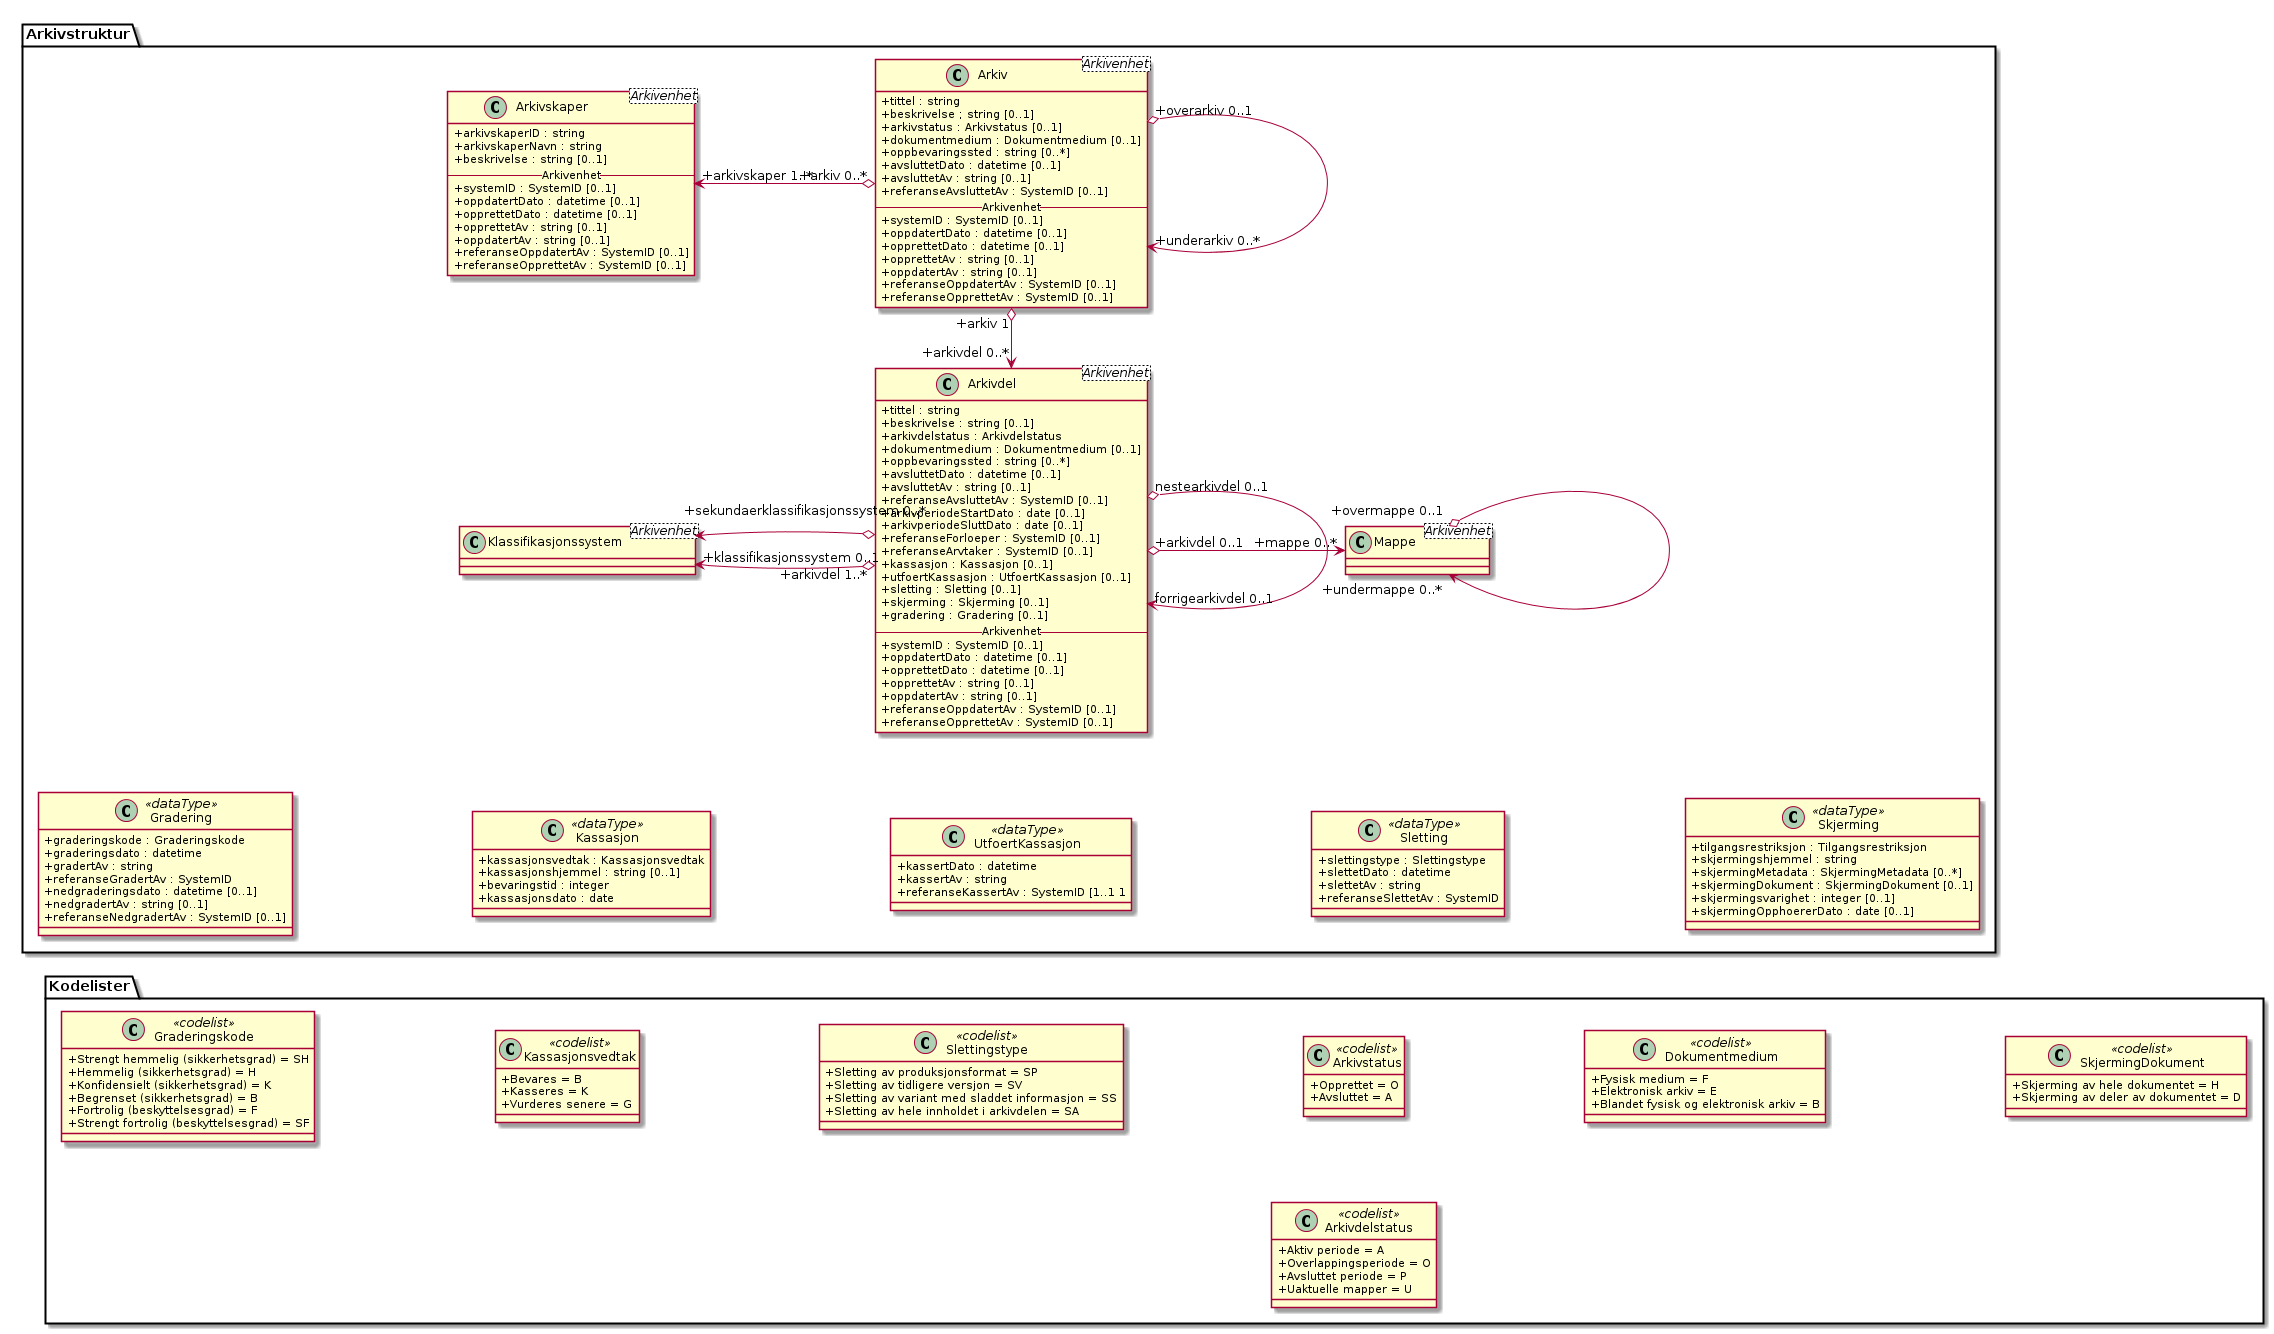

The diagram above was rendered by PlantUML. Its source (embedded in the PNG):
@startuml
skinparam classAttributeIconSize 0
skinparam nodesep 180

class Arkivstruktur.Arkivskaper <Arkivenhet> {
  +arkivskaperID : string
  +arkivskaperNavn : string
  +beskrivelse : string [0..1]

  -- Arkivenhet --
  +systemID : SystemID [0..1]
  +oppdatertDato : datetime [0..1]
  +opprettetDato : datetime [0..1]
  +opprettetAv : string [0..1]
  +oppdatertAv : string [0..1]
  +referanseOppdatertAv : SystemID [0..1]
  +referanseOpprettetAv : SystemID [0..1]
}
class Arkivstruktur.Arkiv <Arkivenhet> {
  +tittel : string
  +beskrivelse ; string [0..1]
  +arkivstatus : Arkivstatus [0..1]
  +dokumentmedium : Dokumentmedium [0..1]
  +oppbevaringssted : string [0..*]
  +avsluttetDato : datetime [0..1]
  +avsluttetAv : string [0..1]
  +referanseAvsluttetAv : SystemID [0..1]

  -- Arkivenhet --
  +systemID : SystemID [0..1]
  +oppdatertDato : datetime [0..1]
  +opprettetDato : datetime [0..1]
  +opprettetAv : string [0..1]
  +oppdatertAv : string [0..1]
  +referanseOppdatertAv : SystemID [0..1]
  +referanseOpprettetAv : SystemID [0..1]
}
class Arkivstruktur.Arkivdel <Arkivenhet> {
  +tittel : string
  +beskrivelse : string [0..1]
  +arkivdelstatus : Arkivdelstatus
  +dokumentmedium : Dokumentmedium [0..1]
  +oppbevaringssted : string [0..*]
  +avsluttetDato : datetime [0..1]
  +avsluttetAv : string [0..1]
  +referanseAvsluttetAv : SystemID [0..1]
  +arkivperiodeStartDato : date [0..1]
  +arkivperiodeSluttDato : date [0..1]
  +referanseForloeper : SystemID [0..1]
  +referanseArvtaker : SystemID [0..1]
  +kassasjon : Kassasjon [0..1]
  +utfoertKassasjon : UtfoertKassasjon [0..1]
  +sletting : Sletting [0..1]
  +skjerming : Skjerming [0..1]
  +gradering : Gradering [0..1]

  -- Arkivenhet --
  +systemID : SystemID [0..1]
  +oppdatertDato : datetime [0..1]
  +opprettetDato : datetime [0..1]
  +opprettetAv : string [0..1]
  +oppdatertAv : string [0..1]
  +referanseOppdatertAv : SystemID [0..1]
  +referanseOpprettetAv : SystemID [0..1]
}
class Kodelister.Arkivstatus <<codelist>> {
  +Opprettet = O
  +Avsluttet = A
}
class Kodelister.Dokumentmedium <<codelist>> {
  +Fysisk medium = F
  +Elektronisk arkiv = E
  +Blandet fysisk og elektronisk arkiv = B
}
class Kodelister.Arkivdelstatus <<codelist>> {
  +Aktiv periode = A
  +Overlappingsperiode = O
  +Avsluttet periode = P
  +Uaktuelle mapper = U
}
class Arkivstruktur.Mappe <Arkivenhet>
class Arkivstruktur.Klassifikasjonssystem <Arkivenhet>
class Arkivstruktur.Kassasjon <<dataType>> {
  +kassasjonsvedtak : Kassasjonsvedtak
  +kassasjonshjemmel : string [0..1]
  +bevaringstid : integer
  +kassasjonsdato : date
}
class Arkivstruktur.UtfoertKassasjon <<dataType>> {
  +kassertDato : datetime
  +kassertAv : string
  +referanseKassertAv : SystemID [1..1 1
}
class Arkivstruktur.Sletting <<dataType>> {
  +slettingstype : Slettingstype
  +slettetDato : datetime
  +slettetAv : string
  +referanseSlettetAv : SystemID
}
class Arkivstruktur.Skjerming <<dataType>> {
  +tilgangsrestriksjon : Tilgangsrestriksjon
  +skjermingshjemmel : string
  +skjermingMetadata : SkjermingMetadata [0..*]
  +skjermingDokument : SkjermingDokument [0..1]
  +skjermingsvarighet : integer [0..1]
  +skjermingOpphoererDato : date [0..1]
}
class Arkivstruktur.Gradering <<dataType>> {
  +graderingskode : Graderingskode
  +graderingsdato : datetime
  +gradertAv : string
  +referanseGradertAv : SystemID
  +nedgraderingsdato : datetime [0..1]
  +nedgradertAv : string [0..1]
  +referanseNedgradertAv : SystemID [0..1]
}
class Kodelister.Kassasjonsvedtak <<codelist>> {
  +Bevares = B
  +Kasseres = K
  +Vurderes senere = G
}
class Kodelister.Slettingstype <<codelist>> {
  +Sletting av produksjonsformat = SP
  +Sletting av tidligere versjon = SV
  +Sletting av variant med sladdet informasjon = SS
  +Sletting av hele innholdet i arkivdelen = SA
}
class Kodelister.SkjermingDokument <<codelist>> {
  +Skjerming av hele dokumentet = H
  +Skjerming av deler av dokumentet = D
}
class Kodelister.Graderingskode <<codelist>> {
  {field} +Strengt hemmelig (sikkerhetsgrad) = SH
  {field} +Hemmelig (sikkerhetsgrad) = H
  {field} +Konfidensielt (sikkerhetsgrad) = K
  {field} +Begrenset (sikkerhetsgrad) = B
  {field} +Fortrolig (beskyttelsesgrad) = F
  {field} +Strengt fortrolig (beskyttelsesgrad) = SF
}

Arkivstruktur.Arkivskaper "+arkivskaper 1..*" <-o "+arkiv 0..*" Arkivstruktur.Arkiv
Arkivstruktur.Arkiv "+overarkiv 0..1" o--> "+underarkiv 0..*" Arkivstruktur.Arkiv
Arkivstruktur.Arkiv "+arkiv 1" o--> "+arkivdel 0..*" Arkivstruktur.Arkivdel
Arkivstruktur.Klassifikasjonssystem "+klassifikasjonssystem 0..1" <-o "+arkivdel 1..*" Arkivstruktur.Arkivdel
Arkivstruktur.Klassifikasjonssystem "+sekundaerklassifikasjonssystem 0..*" <-o Arkivstruktur.Arkivdel
Arkivstruktur.Arkivdel "+arkivdel 0..1" o-> "+mappe 0..*" Arkivstruktur.Mappe
Arkivstruktur.Mappe "+overmappe 0..1" o--> "+undermappe 0..*" Arkivstruktur.Mappe
Arkivstruktur.Arkivdel "nestearkivdel 0..1" o--> "forrigearkivdel 0..1" Arkivstruktur.Arkivdel

Arkivstruktur.Arkivdel <-[hidden]- Arkivstruktur.Sletting
Arkivstruktur.Arkivdel <-[hidden]- Arkivstruktur.Kassasjon
Arkivstruktur.Arkivdel <-[hidden]- Arkivstruktur.UtfoertKassasjon
Arkivstruktur.Arkivdel <-[hidden]- Arkivstruktur.Skjerming
Arkivstruktur.Arkivdel <-[hidden]- Arkivstruktur.Gradering
Arkivstruktur.Sletting <-[hidden]- Kodelister.Slettingstype
Arkivstruktur.Gradering <-[hidden] Kodelister.Graderingskode
Arkivstruktur.Kassasjon <-[hidden]- Kodelister.Kassasjonsvedtak
Arkivstruktur.Skjerming <-[hidden]- Kodelister.SkjermingDokument
@enduml